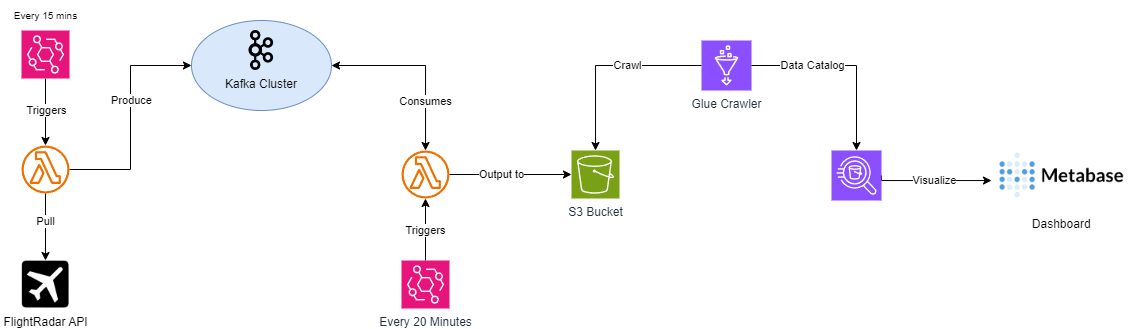

The diagram above was exported from draw.io. Its source (the exported page's mxGraphModel, read from the mxfile embedded in the PNG):
<mxGraphModel dx="635" dy="339" grid="1" gridSize="10" guides="1" tooltips="1" connect="1" arrows="1" fold="1" page="1" pageScale="1" pageWidth="827" pageHeight="1169" math="0" shadow="0">
  <root>
    <mxCell id="0" />
    <mxCell id="1" parent="0" />
    <mxCell id="F5DhGNVGJrHBgz0Rr4J_-3" style="edgeStyle=orthogonalEdgeStyle;rounded=0;orthogonalLoop=1;jettySize=auto;html=1;" edge="1" parent="1" source="F5DhGNVGJrHBgz0Rr4J_-1" target="F5DhGNVGJrHBgz0Rr4J_-2">
      <mxGeometry relative="1" as="geometry" />
    </mxCell>
    <mxCell id="F5DhGNVGJrHBgz0Rr4J_-21" value="Triggers" style="edgeLabel;html=1;align=center;verticalAlign=middle;resizable=0;points=[];" vertex="1" connectable="0" parent="F5DhGNVGJrHBgz0Rr4J_-3">
      <mxGeometry x="-0.0587" y="1" relative="1" as="geometry">
        <mxPoint as="offset" />
      </mxGeometry>
    </mxCell>
    <mxCell id="F5DhGNVGJrHBgz0Rr4J_-1" value="" style="sketch=0;points=[[0,0,0],[0.25,0,0],[0.5,0,0],[0.75,0,0],[1,0,0],[0,1,0],[0.25,1,0],[0.5,1,0],[0.75,1,0],[1,1,0],[0,0.25,0],[0,0.5,0],[0,0.75,0],[1,0.25,0],[1,0.5,0],[1,0.75,0]];outlineConnect=0;fontColor=#232F3E;fillColor=#E7157B;strokeColor=#ffffff;dashed=0;verticalLabelPosition=bottom;verticalAlign=top;align=center;html=1;fontSize=12;fontStyle=0;aspect=fixed;shape=mxgraph.aws4.resourceIcon;resIcon=mxgraph.aws4.eventbridge;" vertex="1" parent="1">
      <mxGeometry x="330" y="130" width="48" height="48" as="geometry" />
    </mxCell>
    <mxCell id="F5DhGNVGJrHBgz0Rr4J_-5" style="edgeStyle=orthogonalEdgeStyle;rounded=0;orthogonalLoop=1;jettySize=auto;html=1;" edge="1" parent="1" source="F5DhGNVGJrHBgz0Rr4J_-2" target="F5DhGNVGJrHBgz0Rr4J_-4">
      <mxGeometry relative="1" as="geometry" />
    </mxCell>
    <mxCell id="F5DhGNVGJrHBgz0Rr4J_-23" value="Pull" style="edgeLabel;html=1;align=center;verticalAlign=middle;resizable=0;points=[];" vertex="1" connectable="0" parent="F5DhGNVGJrHBgz0Rr4J_-5">
      <mxGeometry x="-0.1721" relative="1" as="geometry">
        <mxPoint as="offset" />
      </mxGeometry>
    </mxCell>
    <mxCell id="F5DhGNVGJrHBgz0Rr4J_-8" style="edgeStyle=orthogonalEdgeStyle;rounded=0;orthogonalLoop=1;jettySize=auto;html=1;entryX=0;entryY=0.5;entryDx=0;entryDy=0;" edge="1" parent="1" source="F5DhGNVGJrHBgz0Rr4J_-2" target="F5DhGNVGJrHBgz0Rr4J_-9">
      <mxGeometry relative="1" as="geometry">
        <mxPoint x="430" y="170" as="targetPoint" />
      </mxGeometry>
    </mxCell>
    <mxCell id="F5DhGNVGJrHBgz0Rr4J_-36" value="Produce" style="edgeLabel;html=1;align=center;verticalAlign=middle;resizable=0;points=[];" vertex="1" connectable="0" parent="F5DhGNVGJrHBgz0Rr4J_-8">
      <mxGeometry x="-0.6407" y="-2" relative="1" as="geometry">
        <mxPoint x="21" y="-71" as="offset" />
      </mxGeometry>
    </mxCell>
    <mxCell id="F5DhGNVGJrHBgz0Rr4J_-2" value="" style="sketch=0;outlineConnect=0;fontColor=#232F3E;gradientColor=none;fillColor=#ED7100;strokeColor=none;dashed=0;verticalLabelPosition=bottom;verticalAlign=top;align=center;html=1;fontSize=12;fontStyle=0;aspect=fixed;pointerEvents=1;shape=mxgraph.aws4.lambda_function;" vertex="1" parent="1">
      <mxGeometry x="330" y="245" width="48" height="48" as="geometry" />
    </mxCell>
    <mxCell id="F5DhGNVGJrHBgz0Rr4J_-4" value="FlightRadar API" style="shape=image;html=1;verticalAlign=top;verticalLabelPosition=bottom;labelBackgroundColor=#ffffff;imageAspect=0;aspect=fixed;image=https://cdn4.iconfinder.com/data/icons/aiga-symbol-signs/586/aiga_departingflights_inv-128.png" vertex="1" parent="1">
      <mxGeometry x="330" y="360" width="48" height="48" as="geometry" />
    </mxCell>
    <mxCell id="F5DhGNVGJrHBgz0Rr4J_-15" style="edgeStyle=orthogonalEdgeStyle;rounded=0;orthogonalLoop=1;jettySize=auto;html=1;exitX=1;exitY=0.5;exitDx=0;exitDy=0;startArrow=classic;startFill=1;" edge="1" parent="1" source="F5DhGNVGJrHBgz0Rr4J_-9" target="F5DhGNVGJrHBgz0Rr4J_-13">
      <mxGeometry relative="1" as="geometry" />
    </mxCell>
    <mxCell id="F5DhGNVGJrHBgz0Rr4J_-19" value="Consumes" style="edgeLabel;html=1;align=center;verticalAlign=middle;resizable=0;points=[];" vertex="1" connectable="0" parent="F5DhGNVGJrHBgz0Rr4J_-15">
      <mxGeometry x="0.2906" relative="1" as="geometry">
        <mxPoint y="14" as="offset" />
      </mxGeometry>
    </mxCell>
    <mxCell id="F5DhGNVGJrHBgz0Rr4J_-9" value="" style="ellipse;whiteSpace=wrap;html=1;fillColor=#dae8fc;strokeColor=#6c8ebf;" vertex="1" parent="1">
      <mxGeometry x="500" y="120" width="140" height="90" as="geometry" />
    </mxCell>
    <mxCell id="F5DhGNVGJrHBgz0Rr4J_-10" value="Kafka Cluster" style="shape=image;verticalLabelPosition=bottom;labelBackgroundColor=none;verticalAlign=top;aspect=fixed;imageAspect=0;image=https://upload.wikimedia.org/wikipedia/commons/thumb/0/0a/Apache_kafka-icon.svg/1200px-Apache_kafka-icon.svg.png;" vertex="1" parent="1">
      <mxGeometry x="550" y="130" width="40" height="40" as="geometry" />
    </mxCell>
    <mxCell id="F5DhGNVGJrHBgz0Rr4J_-11" style="edgeStyle=orthogonalEdgeStyle;rounded=0;orthogonalLoop=1;jettySize=auto;html=1;" edge="1" source="F5DhGNVGJrHBgz0Rr4J_-12" target="F5DhGNVGJrHBgz0Rr4J_-13" parent="1">
      <mxGeometry relative="1" as="geometry" />
    </mxCell>
    <mxCell id="F5DhGNVGJrHBgz0Rr4J_-20" value="Triggers" style="edgeLabel;html=1;align=center;verticalAlign=middle;resizable=0;points=[];" vertex="1" connectable="0" parent="F5DhGNVGJrHBgz0Rr4J_-11">
      <mxGeometry x="-0.0172" relative="1" as="geometry">
        <mxPoint as="offset" />
      </mxGeometry>
    </mxCell>
    <mxCell id="F5DhGNVGJrHBgz0Rr4J_-12" value="Every 20 Minutes" style="sketch=0;points=[[0,0,0],[0.25,0,0],[0.5,0,0],[0.75,0,0],[1,0,0],[0,1,0],[0.25,1,0],[0.5,1,0],[0.75,1,0],[1,1,0],[0,0.25,0],[0,0.5,0],[0,0.75,0],[1,0.25,0],[1,0.5,0],[1,0.75,0]];outlineConnect=0;fontColor=#232F3E;fillColor=#E7157B;strokeColor=#ffffff;dashed=0;verticalLabelPosition=bottom;verticalAlign=top;align=center;html=1;fontSize=12;fontStyle=0;aspect=fixed;shape=mxgraph.aws4.resourceIcon;resIcon=mxgraph.aws4.eventbridge;" vertex="1" parent="1">
      <mxGeometry x="710" y="360" width="48" height="48" as="geometry" />
    </mxCell>
    <mxCell id="F5DhGNVGJrHBgz0Rr4J_-17" style="edgeStyle=orthogonalEdgeStyle;rounded=0;orthogonalLoop=1;jettySize=auto;html=1;" edge="1" parent="1" source="F5DhGNVGJrHBgz0Rr4J_-13" target="F5DhGNVGJrHBgz0Rr4J_-16">
      <mxGeometry relative="1" as="geometry" />
    </mxCell>
    <mxCell id="F5DhGNVGJrHBgz0Rr4J_-18" value="Output to" style="edgeLabel;html=1;align=center;verticalAlign=middle;resizable=0;points=[];" vertex="1" connectable="0" parent="F5DhGNVGJrHBgz0Rr4J_-17">
      <mxGeometry x="-0.452" y="3" relative="1" as="geometry">
        <mxPoint x="18" y="3" as="offset" />
      </mxGeometry>
    </mxCell>
    <mxCell id="F5DhGNVGJrHBgz0Rr4J_-13" value="" style="sketch=0;outlineConnect=0;fontColor=#232F3E;gradientColor=none;fillColor=#ED7100;strokeColor=none;dashed=0;verticalLabelPosition=bottom;verticalAlign=top;align=center;html=1;fontSize=12;fontStyle=0;aspect=fixed;pointerEvents=1;shape=mxgraph.aws4.lambda_function;" vertex="1" parent="1">
      <mxGeometry x="710" y="250" width="48" height="48" as="geometry" />
    </mxCell>
    <mxCell id="F5DhGNVGJrHBgz0Rr4J_-16" value="S3 Bucket" style="sketch=0;points=[[0,0,0],[0.25,0,0],[0.5,0,0],[0.75,0,0],[1,0,0],[0,1,0],[0.25,1,0],[0.5,1,0],[0.75,1,0],[1,1,0],[0,0.25,0],[0,0.5,0],[0,0.75,0],[1,0.25,0],[1,0.5,0],[1,0.75,0]];outlineConnect=0;fontColor=#232F3E;fillColor=#7AA116;strokeColor=#ffffff;dashed=0;verticalLabelPosition=bottom;verticalAlign=top;align=center;html=1;fontSize=12;fontStyle=0;aspect=fixed;shape=mxgraph.aws4.resourceIcon;resIcon=mxgraph.aws4.s3;" vertex="1" parent="1">
      <mxGeometry x="880" y="250" width="48" height="48" as="geometry" />
    </mxCell>
    <mxCell id="F5DhGNVGJrHBgz0Rr4J_-22" value="&lt;font style=&quot;font-size: 10px;&quot;&gt;Every 15 mins&lt;/font&gt;" style="text;html=1;align=center;verticalAlign=middle;resizable=0;points=[];autosize=1;strokeColor=none;fillColor=none;" vertex="1" parent="1">
      <mxGeometry x="309" y="100" width="90" height="30" as="geometry" />
    </mxCell>
    <mxCell id="F5DhGNVGJrHBgz0Rr4J_-34" style="edgeStyle=orthogonalEdgeStyle;rounded=0;orthogonalLoop=1;jettySize=auto;html=1;exitX=0;exitY=0.5;exitDx=0;exitDy=0;exitPerimeter=0;" edge="1" parent="1" source="F5DhGNVGJrHBgz0Rr4J_-25" target="F5DhGNVGJrHBgz0Rr4J_-16">
      <mxGeometry relative="1" as="geometry" />
    </mxCell>
    <mxCell id="F5DhGNVGJrHBgz0Rr4J_-35" value="Crawl" style="edgeLabel;html=1;align=center;verticalAlign=middle;resizable=0;points=[];" vertex="1" connectable="0" parent="F5DhGNVGJrHBgz0Rr4J_-34">
      <mxGeometry x="-0.0764" y="-1" relative="1" as="geometry">
        <mxPoint x="14" y="1" as="offset" />
      </mxGeometry>
    </mxCell>
    <mxCell id="F5DhGNVGJrHBgz0Rr4J_-25" value="Glue Crawler" style="sketch=0;points=[[0,0,0],[0.25,0,0],[0.5,0,0],[0.75,0,0],[1,0,0],[0,1,0],[0.25,1,0],[0.5,1,0],[0.75,1,0],[1,1,0],[0,0.25,0],[0,0.5,0],[0,0.75,0],[1,0.25,0],[1,0.5,0],[1,0.75,0]];outlineConnect=0;fontColor=#232F3E;fillColor=#8C4FFF;strokeColor=#ffffff;dashed=0;verticalLabelPosition=bottom;verticalAlign=top;align=center;html=1;fontSize=12;fontStyle=0;aspect=fixed;shape=mxgraph.aws4.resourceIcon;resIcon=mxgraph.aws4.glue;" vertex="1" parent="1">
      <mxGeometry x="1010" y="140" width="50" height="50" as="geometry" />
    </mxCell>
    <mxCell id="F5DhGNVGJrHBgz0Rr4J_-40" style="edgeStyle=orthogonalEdgeStyle;rounded=0;orthogonalLoop=1;jettySize=auto;html=1;exitX=1;exitY=0.5;exitDx=0;exitDy=0;exitPerimeter=0;" edge="1" parent="1" source="F5DhGNVGJrHBgz0Rr4J_-28" target="F5DhGNVGJrHBgz0Rr4J_-38">
      <mxGeometry relative="1" as="geometry">
        <Array as="points">
          <mxPoint x="1190" y="280" />
        </Array>
      </mxGeometry>
    </mxCell>
    <mxCell id="F5DhGNVGJrHBgz0Rr4J_-41" value="Visualize" style="edgeLabel;html=1;align=center;verticalAlign=middle;resizable=0;points=[];" vertex="1" connectable="0" parent="F5DhGNVGJrHBgz0Rr4J_-40">
      <mxGeometry x="-0.0029" relative="1" as="geometry">
        <mxPoint as="offset" />
      </mxGeometry>
    </mxCell>
    <mxCell id="F5DhGNVGJrHBgz0Rr4J_-28" value="" style="sketch=0;points=[[0,0,0],[0.25,0,0],[0.5,0,0],[0.75,0,0],[1,0,0],[0,1,0],[0.25,1,0],[0.5,1,0],[0.75,1,0],[1,1,0],[0,0.25,0],[0,0.5,0],[0,0.75,0],[1,0.25,0],[1,0.5,0],[1,0.75,0]];outlineConnect=0;fontColor=#232F3E;fillColor=#8C4FFF;strokeColor=#ffffff;dashed=0;verticalLabelPosition=bottom;verticalAlign=top;align=center;html=1;fontSize=12;fontStyle=0;aspect=fixed;shape=mxgraph.aws4.resourceIcon;resIcon=mxgraph.aws4.athena;" vertex="1" parent="1">
      <mxGeometry x="1140" y="250" width="50" height="50" as="geometry" />
    </mxCell>
    <mxCell id="F5DhGNVGJrHBgz0Rr4J_-29" style="edgeStyle=orthogonalEdgeStyle;rounded=0;orthogonalLoop=1;jettySize=auto;html=1;entryX=0.5;entryY=0;entryDx=0;entryDy=0;entryPerimeter=0;" edge="1" parent="1" source="F5DhGNVGJrHBgz0Rr4J_-25" target="F5DhGNVGJrHBgz0Rr4J_-28">
      <mxGeometry relative="1" as="geometry" />
    </mxCell>
    <mxCell id="F5DhGNVGJrHBgz0Rr4J_-32" value="Data Catalog" style="edgeLabel;html=1;align=center;verticalAlign=middle;resizable=0;points=[];" vertex="1" connectable="0" parent="F5DhGNVGJrHBgz0Rr4J_-29">
      <mxGeometry x="-0.3335" y="-1" relative="1" as="geometry">
        <mxPoint x="-3" y="-1" as="offset" />
      </mxGeometry>
    </mxCell>
    <mxCell id="F5DhGNVGJrHBgz0Rr4J_-38" value="Dashboard" style="shape=image;verticalLabelPosition=bottom;labelBackgroundColor=default;verticalAlign=top;aspect=fixed;imageAspect=0;image=https://assets.stickpng.com/images/62a9cfba8ff6441a2952dae3.png;" vertex="1" parent="1">
      <mxGeometry x="1300" y="239.94" width="140.43" height="70.12" as="geometry" />
    </mxCell>
  </root>
</mxGraphModel>